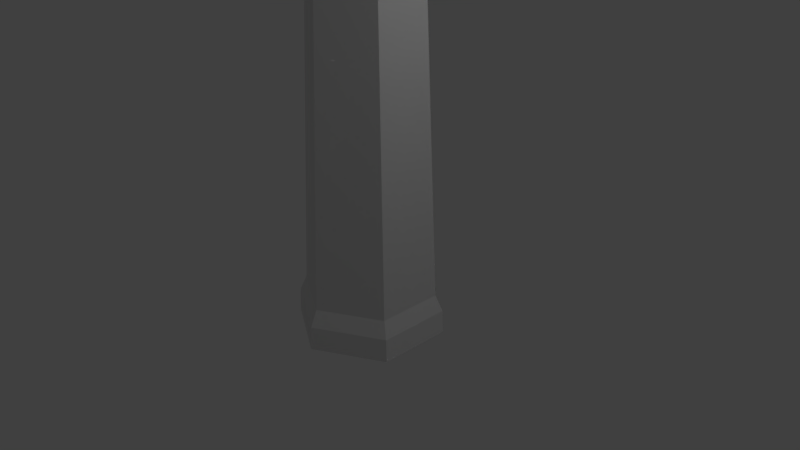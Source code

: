 # Source: Turbina_Eolica.blend  (saved by Blender 2.78.0; exported with 4.5.12 LTS)
import bpy
from mathutils import Matrix  # noqa: F401  (used for matrix-valued properties, if any)

bpy.ops.wm.read_factory_settings(use_empty=True)
scene = bpy.context.scene
scene.name = 'Scene'

# ---- collections
col_collection_1 = bpy.data.collections.new('Collection 1'); scene.collection.children.link(col_collection_1)

# ---- world
world_world = bpy.data.worlds.new('World'); scene.world = world_world
world_world.color = (0.05088, 0.05088, 0.05088)
world_world.use_sun_shadow = False
world_world.sun_shadow_jitter_overblur = 0.0
world_world.cycles.sampling_method = 'MANUAL'

# ---- cameras
cam_camera = bpy.data.cameras.new('Camera')
cam_camera.clip_end = 100.0
cam_camera.lens = 35.0
cam_camera.sensor_width = 32.0
cam_camera.sensor_height = 18.0
cam_camera.ortho_scale = 7.314
cam_camera.dof.focus_distance = 0.0
cam_camera.dof.aperture_fstop = 128.0

# ---- lights
light_lamp_001 = bpy.data.lights.new('Lamp.001', 'POINT')
light_lamp_001.transmission_factor = 0.0
light_lamp_001.cutoff_distance = 30.0
light_lamp_001.energy = 100.0
light_lamp_001.shadow_buffer_clip_start = 1.001
light_lamp_001.shadow_soft_size = 0.1
light_lamp_001.shadow_maximum_resolution = 0.006
light_lamp_001.use_absolute_resolution = True
light_lamp = bpy.data.lights.new('Lamp', 'POINT')
light_lamp.transmission_factor = 0.0
light_lamp.cutoff_distance = 30.0
light_lamp.energy = 100.0
light_lamp.shadow_buffer_clip_start = 1.001
light_lamp.shadow_soft_size = 0.1
light_lamp.shadow_maximum_resolution = 0.006
light_lamp.use_absolute_resolution = True

# ---- meshes
me_cylinder_002 = bpy.data.meshes.new('Cylinder.002')
me_cylinder_002.from_pydata([(-4.023e-10, 0.9845, -0.6853), (2.561e-09, 0.8884, -0.4678), (0.7694, 0.4442, -0.4678), (0.8526, 0.4923, -0.6853), (0.7694, -0.4442, -0.4678), (0.8526, -0.4923, -0.6853), (-7.51e-08, -0.8884, -0.4678), (-8.647e-08, -0.9845, -0.6853), (-0.7694, -0.4442, -0.4678), (-0.8526, -0.4923, -0.6853), (-0.7694, 0.4442, -0.4678), (-0.8526, 0.4923, -0.6853)], [], [(11, 10, 1, 0), (9, 8, 10, 11), (7, 6, 8, 9), (5, 4, 6, 7), (3, 2, 4, 5), (0, 1, 2, 3)])
me_cylinder_002.use_remesh_preserve_volume = False
me_cylinder_002.use_remesh_preserve_attributes = False
me_cylinder_002.use_mirror_vertex_groups = False
me_cylinder_002.update()
me_cylinder_001 = bpy.data.meshes.new('Cylinder.001')
me_cylinder_001.from_pydata([(8.505, 3.585, -0.5388), (-0.781, -0.4565, -0.5388), (18.05, 12.2, -0.5388), (24.07, 19.54, -0.5388), (8.505, 3.585, -0.2833), (-0.781, -0.4565, -0.2832), (18.05, 12.2, -0.2833), (24.07, 19.54, -0.2833), (-2.249, -9.054, -0.5388), (0.002575, 0.9142, -0.5388), (-0.9124, -21.85, -0.5388), (1.476, -31.04, -0.5388), (-2.249, -9.054, -0.2833), (0.002575, 0.9142, -0.2832), (-0.9124, -21.85, -0.2833), (1.476, -31.04, -0.2833), (-7.601, 5.495, -0.5388), (0.7667, -0.4505, -0.5388), (-19.91, 9.206, -0.5388), (-29.31, 10.55, -0.5388), (-7.601, 5.495, -0.2833), (0.7667, -0.4505, -0.2832), (-19.91, 9.206, -0.2833), (-29.31, 10.55, -0.2833), (0.0, 1.0, -1.0), (0.0, 1.0, 1.0), (0.866, -0.5, -1.0), (0.866, -0.5, 1.0), (-0.866, -0.5, -1.0), (-0.866, -0.5, 1.0), (-8.327e-09, 0.3455, -1.821), (0.2992, -0.1728, -1.821), (-0.2992, -0.1728, -1.821)], [], [(0, 1, 3, 2), (4, 6, 7, 5), (0, 2, 6, 4), (1, 0, 4, 5), (3, 1, 5, 7), (2, 3, 7, 6), (8, 9, 11, 10), (12, 14, 15, 13), (8, 10, 14, 12), (9, 8, 12, 13), (11, 9, 13, 15), (10, 11, 15, 14), (16, 17, 19, 18), (20, 22, 23, 21), (16, 18, 22, 20), (17, 16, 20, 21), (19, 17, 21, 23), (18, 19, 23, 22), (24, 25, 27, 26), (26, 27, 29, 28), (27, 25, 29), (28, 29, 25, 24), (28, 24, 30, 32), (30, 31, 32), (26, 28, 32, 31), (24, 26, 31, 30)])
me_cylinder_001.use_remesh_preserve_volume = False
me_cylinder_001.use_remesh_preserve_attributes = False
me_cylinder_001.use_mirror_vertex_groups = False
me_cylinder_001.update()
me_cube_002 = bpy.data.meshes.new('Cube.002')
me_cube_002.from_pydata([(-1.0, -1.0, -1.0), (-1.0, -1.0, 1.0), (-1.0, 1.0, -1.0), (-1.0, 1.0, 1.0), (1.0, -1.0, -1.0), (1.0, -1.0, 1.0), (1.0, 1.0, -1.0), (1.0, 1.0, 1.0)], [], [(0, 1, 3, 2), (2, 3, 7, 6), (6, 7, 5, 4), (4, 5, 1, 0), (2, 6, 4, 0), (7, 3, 1, 5)])
me_cube_002.use_remesh_preserve_volume = False
me_cube_002.use_remesh_preserve_attributes = False
me_cube_002.use_mirror_vertex_groups = False
me_cube_002.update()
me_cylinder = bpy.data.meshes.new('Cylinder')
me_cylinder.from_pydata([(0.0, 1.0, -1.0), (-1.72e-08, 0.3388, 12.45), (0.866, 0.5, -1.0), (0.2934, 0.1694, 12.45), (0.866, -0.5, -1.0), (0.2934, -0.1694, 12.45), (-8.742e-08, -1.0, -1.0), (-4.681e-08, -0.3388, 12.45), (-0.866, -0.5, -1.0), (-0.2934, -0.1694, 12.45), (-0.866, 0.5, -1.0), (-0.2934, 0.1694, 12.45), (-4.023e-10, 0.9845, -0.6853), (2.561e-09, 0.8884, -0.4678), (0.7694, 0.4442, -0.4678), (0.8526, 0.4923, -0.6853), (0.7694, -0.4442, -0.4678), (0.8526, -0.4923, -0.6853), (-7.51e-08, -0.8884, -0.4678), (-8.647e-08, -0.9845, -0.6853), (-0.7694, -0.4442, -0.4678), (-0.8526, -0.4923, -0.6853), (-0.7694, 0.4442, -0.4678), (-0.8526, 0.4923, -0.6853)], [], [(13, 1, 3, 14), (14, 3, 5, 16), (16, 5, 7, 18), (18, 7, 9, 20), (3, 1, 11, 9, 7, 5), (20, 9, 11, 22), (22, 11, 1, 13), (0, 2, 4, 6, 8, 10), (10, 23, 12, 0), (8, 21, 23, 10), (6, 19, 21, 8), (4, 17, 19, 6), (2, 15, 17, 4), (0, 12, 15, 2)])
me_cylinder.use_remesh_preserve_volume = False
me_cylinder.use_remesh_preserve_attributes = False
me_cylinder.use_mirror_vertex_groups = False
me_cylinder.update()

# ---- objects
ob_cylinder_002 = bpy.data.objects.new('Cylinder.002', me_cylinder_002)
ob_lamp_001 = bpy.data.objects.new('Lamp.001', light_lamp_001)
ob_cylinder_001 = bpy.data.objects.new('Cylinder.001', me_cylinder_001)
ob_cube_001 = bpy.data.objects.new('Cube.001', me_cube_002)
ob_cylinder = bpy.data.objects.new('Cylinder', me_cylinder)
ob_lamp = bpy.data.objects.new('Lamp', light_lamp)
ob_camera = bpy.data.objects.new('Camera', cam_camera)

# ---- transforms, parenting, visibility, modifiers, constraints
ob_cylinder_002.location = (0.0, 0.0, 0.0)
ob_cylinder_002.lineart.crease_threshold = 0.0
ob_lamp_001.location = (-13.31, -1.793, 27.69)
ob_lamp_001.rotation_euler = (0.6503, 0.05522, 1.866)
ob_lamp_001.lock_rotations_4d = False
ob_lamp_001.empty_display_type = 'ARROWS'
ob_lamp_001.color = (0.0, 0.0, 0.0, 0.0)
ob_lamp_001.lineart.crease_threshold = 0.0
ob_cylinder_001.location = (-1.824e-09, 0.7566, 12.64)
ob_cylinder_001.rotation_euler = (1.571, 1.571, 0.0)
ob_cylinder_001.scale = (0.2895, 0.2895, 0.2895)
ob_cylinder_001.lineart.crease_threshold = 0.0
ob_cube_001.location = (0.0, -0.2117, 12.65)
ob_cube_001.scale = (0.4204, 0.8408, 0.4204)
ob_cube_001.lineart.crease_threshold = 0.0
ob_cylinder.location = (0.0, 0.0, 0.0)
ob_cylinder.lineart.crease_threshold = 0.0
ob_lamp.location = (4.076, 1.005, 5.904)
ob_lamp.rotation_euler = (0.6503, 0.05522, 1.866)
ob_lamp.lock_rotations_4d = False
ob_lamp.empty_display_type = 'ARROWS'
ob_lamp.color = (0.0, 0.0, 0.0, 0.0)
ob_lamp.lineart.crease_threshold = 0.0
ob_camera.location = (7.481, -6.508, 5.344)
ob_camera.rotation_euler = (1.109, 0.0, 0.8149)
ob_camera.lock_rotations_4d = False
ob_camera.empty_display_type = 'ARROWS'
ob_camera.color = (0.0, 0.0, 0.0, 0.0)
ob_camera.display_type = 'WIRE'
ob_camera.lineart.crease_threshold = 0.0

# ---- collection membership
col_collection_1.objects.link(ob_cylinder_002)
col_collection_1.objects.link(ob_lamp_001)
col_collection_1.objects.link(ob_cylinder_001)
col_collection_1.objects.link(ob_cube_001)
col_collection_1.objects.link(ob_cylinder)
col_collection_1.objects.link(ob_lamp)
col_collection_1.objects.link(ob_camera)

# ---- scene / render settings (as saved in the file)
scene.camera = ob_camera
scene.frame_start = 1; scene.frame_end = 250; scene.frame_set(1)
scene.render.engine = 'BLENDER_EEVEE_NEXT'
scene.render.resolution_percentage = 50
scene.render.dither_intensity = 0.0
scene.cycles.use_denoising = False
scene.cycles.samples = 128
scene.cycles.sampling_pattern = 'TABULATED_SOBOL'
scene.cycles.light_sampling_threshold = 0.0
scene.cycles.use_adaptive_sampling = False
scene.cycles.use_light_tree = False
scene.cycles.blur_glossy = 0.0
scene.cycles.sample_clamp_indirect = 0.0
scene.view_settings.view_transform = 'Standard'
bpy.context.view_layer.update()
